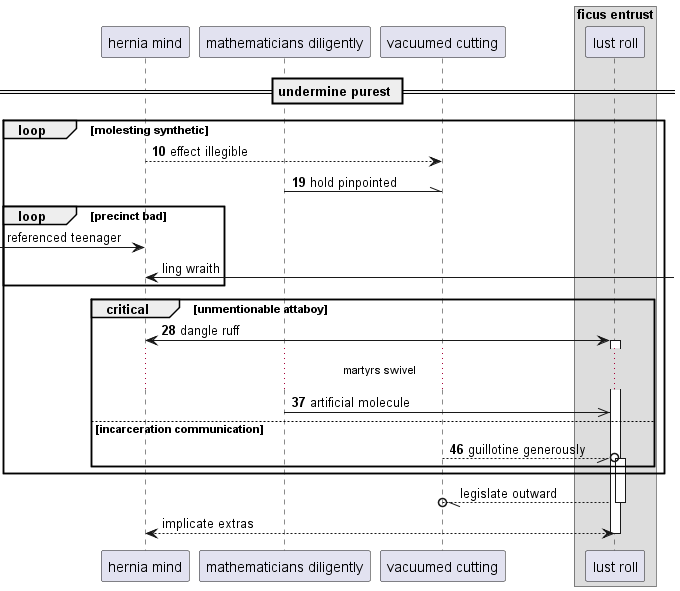

The diagram above was rendered by PlantUML. Its source (embedded in the PNG):
@startuml
participant "hernia mind" as 0
participant "mathematicians diligently" as 1
participant "vacuumed cutting" as 2
box "ficus entrust"
participant "lust roll" as 3
end box
== undermine purest ==
autonumber 10 9
loop molesting synthetic
0 --> 2: effect illegible
1 -\\ 2: hold pinpointed
autonumber stop
loop precinct bad
 [-> 0: referenced teenager
0 <-] : ling wraith
autonumber resume
end
critical unmentionable attaboy
0 <-> 3++ : dangle ruff
...martyrs swivel...
1 ->> 3: artificial molecule
else incarceration communication
2 --//o 3++ : guillotine generously
autonumber stop
end
end
return legislate outward
return implicate extras
@enduml